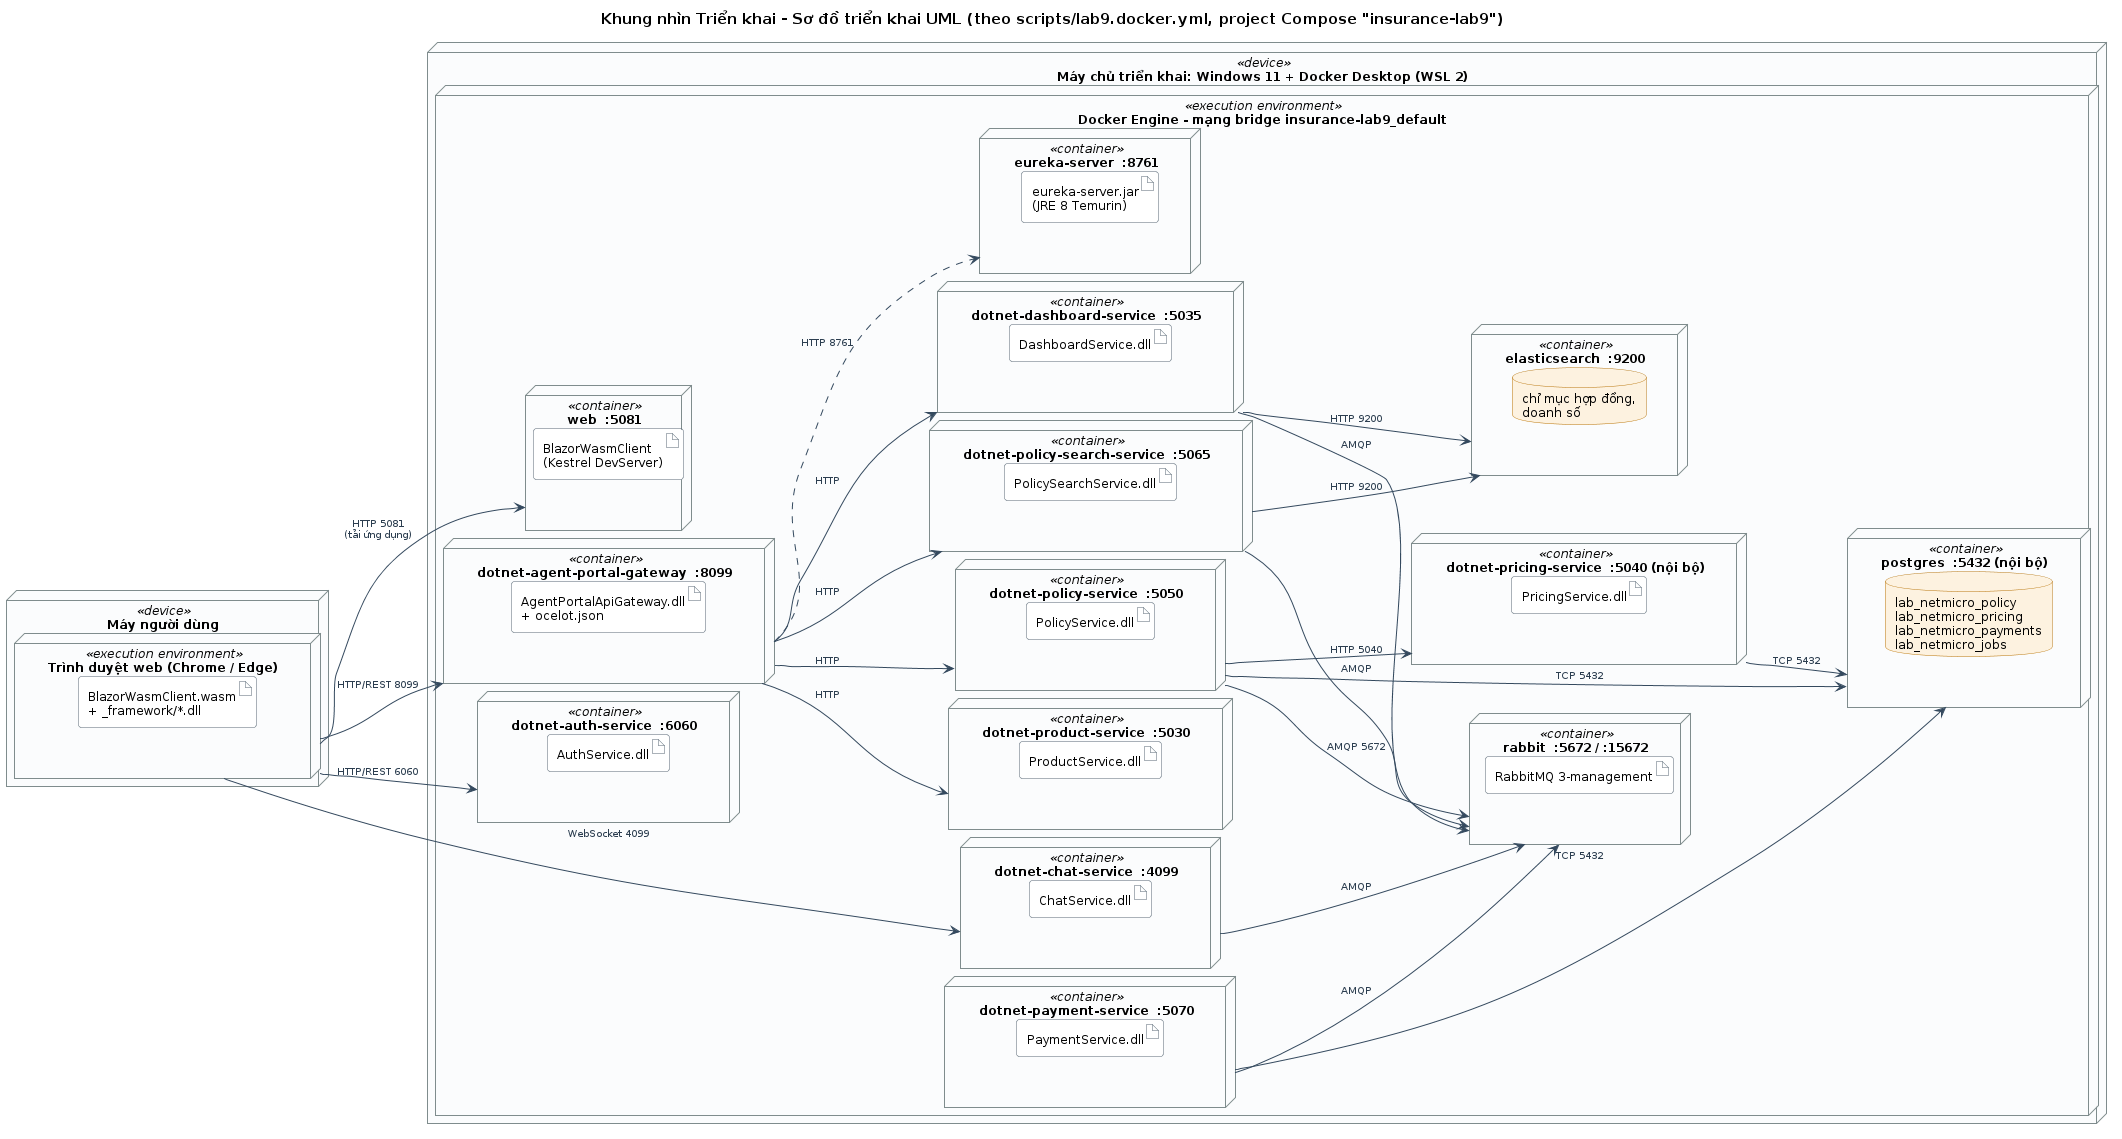

The diagram above was rendered by PlantUML. Its source (embedded in the PNG):
@startuml
!include _style.iuml
left to right direction
title Khung nhìn Triển khai - Sơ đồ triển khai UML (theo scripts/lab9.docker.yml, project Compose "insurance-lab9")

node "Máy người dùng" <<device>> as pc {
  node "Trình duyệt web (Chrome / Edge)" <<execution environment>> as browser {
    artifact "BlazorWasmClient.wasm\n+ _framework/*.dll" as wasm
  }
}

node "Máy chủ triển khai: Windows 11 + Docker Desktop (WSL 2)" <<device>> as host {
  node "Docker Engine - mạng bridge insurance-lab9_default" <<execution environment>> as docker {

    node "web  :5081" <<container>> as cWeb {
      artifact "BlazorWasmClient\n(Kestrel DevServer)" as aWeb
    }
    node "dotnet-agent-portal-gateway  :8099" <<container>> as cGw {
      artifact "AgentPortalApiGateway.dll\n+ ocelot.json" as aGw
    }
    node "dotnet-auth-service  :6060" <<container>> as cAuth {
      artifact "AuthService.dll" as aAuth
    }
    node "dotnet-chat-service  :4099" <<container>> as cChat {
      artifact "ChatService.dll" as aChat
    }
    node "dotnet-product-service  :5030" <<container>> as cProduct {
      artifact "ProductService.dll" as aProduct
    }
    node "dotnet-policy-service  :5050" <<container>> as cPolicy {
      artifact "PolicyService.dll" as aPolicy
    }
    node "dotnet-pricing-service  :5040 (nội bộ)" <<container>> as cPricing {
      artifact "PricingService.dll" as aPricing
    }
    node "dotnet-policy-search-service  :5065" <<container>> as cSearch {
      artifact "PolicySearchService.dll" as aSearch
    }
    node "dotnet-dashboard-service  :5035" <<container>> as cDashboard {
      artifact "DashboardService.dll" as aDashboard
    }
    node "dotnet-payment-service  :5070" <<container>> as cPayment {
      artifact "PaymentService.dll" as aPayment
    }

    node "eureka-server  :8761" <<container>> as cEureka {
      artifact "eureka-server.jar\n(JRE 8 Temurin)" as aEureka
    }
    node "rabbit  :5672 / :15672" <<container>> as cRabbit {
      artifact "RabbitMQ 3-management" as aRabbit
    }
    node "postgres  :5432 (nội bộ)" <<container>> as cPg {
      database "lab_netmicro_policy\nlab_netmicro_pricing\nlab_netmicro_payments\nlab_netmicro_jobs" as dbs
    }
    node "elasticsearch  :9200" <<container>> as cEs {
      database "chỉ mục hợp đồng,\ndoanh số" as idx
    }
  }
}

browser --> cWeb : HTTP 5081\n(tải ứng dụng)
browser --> cGw : HTTP/REST 8099
browser --> cAuth : HTTP/REST 6060
browser --> cChat : WebSocket 4099

cGw --> cProduct : HTTP
cGw --> cPolicy : HTTP
cGw --> cSearch : HTTP
cGw --> cDashboard : HTTP
cGw ..> cEureka : HTTP 8761
cPolicy --> cPricing : HTTP 5040
cPolicy --> cRabbit : AMQP 5672
cSearch --> cRabbit : AMQP
cPayment --> cRabbit : AMQP
cDashboard --> cRabbit : AMQP
cChat --> cRabbit : AMQP
cPolicy --> cPg : TCP 5432
cPricing --> cPg : TCP 5432
cPayment --> cPg : TCP 5432
cSearch --> cEs : HTTP 9200
cDashboard --> cEs : HTTP 9200

@enduml